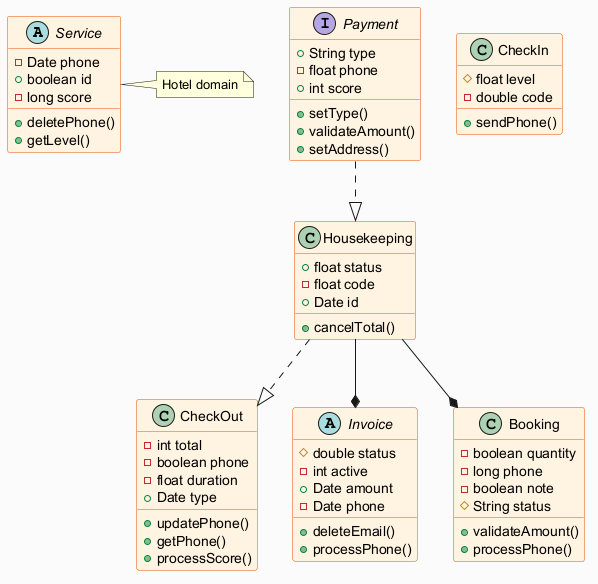

The diagram above was rendered by PlantUML. Its source (embedded in the PNG):
@startuml
skinparam backgroundColor #FAFAFA
skinparam classBackgroundColor #FFF3E0
skinparam classBorderColor #E65100
abstract class Service {
  -Date phone
  +boolean id
  -long score
  +deletePhone()
  +getLevel()
}
class Housekeeping {
  +float status
  -float code
  +Date id
  +cancelTotal()
}
interface Payment {
  +String type
  -float phone
  +int score
  +setType()
  +validateAmount()
  +setAddress()
}
class CheckOut {
  -int total
  -boolean phone
  -float duration
  +Date type
  +updatePhone()
  +getPhone()
  +processScore()
}
abstract class Invoice {
  #double status
  -int active
  +Date amount
  -Date phone
  +deleteEmail()
  +processPhone()
}
class Booking {
  -boolean quantity
  -long phone
  -boolean note
  #String status
  +validateAmount()
  +processPhone()
}
class CheckIn {
  #float level
  -double code
  +sendPhone()
}
Payment ..|> Housekeeping
Housekeeping --* Invoice
Housekeeping ..|> CheckOut
Housekeeping --* Booking
note right of Service : Hotel domain
@enduml